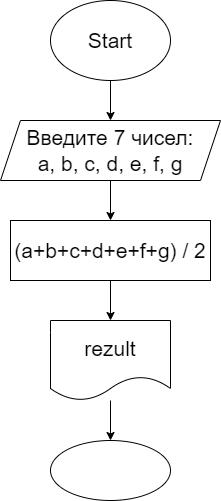

The diagram above was exported from draw.io. Its source (the exported page's mxGraphModel, read from the mxfile embedded in the PNG):
<mxGraphModel dx="806" dy="566" grid="1" gridSize="10" guides="1" tooltips="1" connect="1" arrows="1" fold="1" page="1" pageScale="1" pageWidth="827" pageHeight="1169" math="0" shadow="0">
  <root>
    <mxCell id="0" />
    <mxCell id="1" parent="0" />
    <mxCell id="4" value="" style="edgeStyle=none;html=1;fontSize=21;" edge="1" parent="1" source="2" target="3">
      <mxGeometry relative="1" as="geometry" />
    </mxCell>
    <mxCell id="2" value="Start" style="ellipse;whiteSpace=wrap;html=1;fontSize=21;" vertex="1" parent="1">
      <mxGeometry x="330" y="30" width="120" height="80" as="geometry" />
    </mxCell>
    <mxCell id="6" value="" style="edgeStyle=none;html=1;fontSize=21;" edge="1" parent="1" source="3" target="5">
      <mxGeometry relative="1" as="geometry" />
    </mxCell>
    <mxCell id="3" value="Введите 7 чисел:&lt;br&gt;a, b, c, d, e, f, g" style="shape=parallelogram;perimeter=parallelogramPerimeter;whiteSpace=wrap;html=1;fixedSize=1;fontSize=21;" vertex="1" parent="1">
      <mxGeometry x="280" y="150" width="220" height="60" as="geometry" />
    </mxCell>
    <mxCell id="8" value="" style="edgeStyle=none;html=1;fontSize=21;" edge="1" parent="1" source="5" target="7">
      <mxGeometry relative="1" as="geometry" />
    </mxCell>
    <mxCell id="5" value="(a+b+c+d+e+f+g) / 2" style="whiteSpace=wrap;html=1;fontSize=21;" vertex="1" parent="1">
      <mxGeometry x="290" y="250" width="200" height="60" as="geometry" />
    </mxCell>
    <mxCell id="10" value="" style="edgeStyle=none;html=1;fontSize=21;" edge="1" parent="1" source="7" target="9">
      <mxGeometry relative="1" as="geometry" />
    </mxCell>
    <mxCell id="7" value="rezult" style="shape=document;whiteSpace=wrap;html=1;boundedLbl=1;fontSize=21;" vertex="1" parent="1">
      <mxGeometry x="330" y="350" width="120" height="80" as="geometry" />
    </mxCell>
    <mxCell id="9" value="" style="ellipse;whiteSpace=wrap;html=1;fontSize=21;" vertex="1" parent="1">
      <mxGeometry x="330" y="470" width="120" height="60" as="geometry" />
    </mxCell>
  </root>
</mxGraphModel>